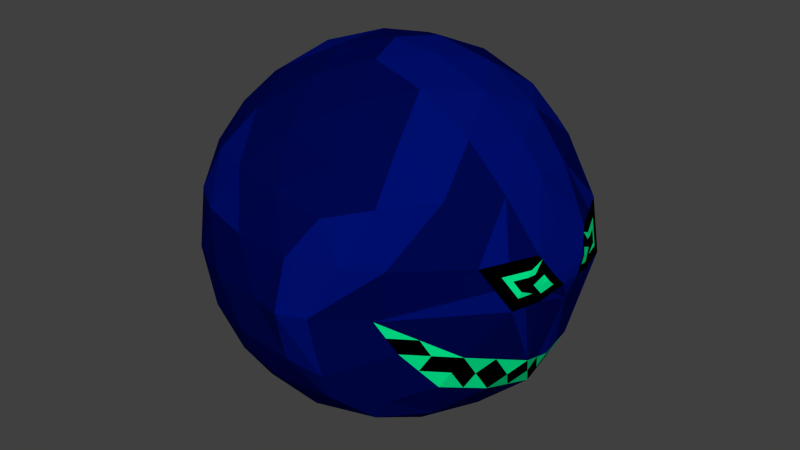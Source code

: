 # Source: F_Enemy_1.blend  (saved by Blender 2.76.0; exported with 4.5.12 LTS)
import bpy
from mathutils import Matrix  # noqa: F401  (used for matrix-valued properties, if any)

bpy.ops.wm.read_factory_settings(use_empty=True)
scene = bpy.context.scene
scene.name = 'Scene'

# ---- collections
col_collection_1 = bpy.data.collections.new('Collection 1'); scene.collection.children.link(col_collection_1)

# ---- materials (node trees are filled in below, after node groups)
mat_fenemymat_1 = bpy.data.materials.new('fEnemyMat_1')
mat_fenemymat_1.alpha_threshold = 0.0
mat_fenemymat_1.use_transparent_shadow = False
mat_fenemymat_1.diffuse_color = (0.0, 0.002125, 0.07421, 1.0)
mat_fenemymat_1.roughness = 0.5
mat_fenemymat_2 = bpy.data.materials.new('fEnemyMat_2')
mat_fenemymat_2.alpha_threshold = 0.0
mat_fenemymat_2.use_transparent_shadow = False
mat_fenemymat_2.diffuse_color = (0.0, 0.8, 0.2613, 1.0)
mat_fenemymat_2.roughness = 0.5
mat_fenemymat_3 = bpy.data.materials.new('fEnemyMat_3')
mat_fenemymat_3.alpha_threshold = 0.0
mat_fenemymat_3.use_transparent_shadow = False
mat_fenemymat_3.diffuse_color = (0.0, 0.0, 0.0, 1.0)
mat_fenemymat_3.roughness = 0.5
mat_fenemymat_4 = bpy.data.materials.new('fEnemyMat_4')
mat_fenemymat_4.alpha_threshold = 0.0
mat_fenemymat_4.use_transparent_shadow = False
mat_fenemymat_4.diffuse_color = (0.0, 0.004725, 0.1574, 1.0)
mat_fenemymat_4.roughness = 0.5

# ---- material node trees

# ---- world
world_world = bpy.data.worlds.new('World'); scene.world = world_world
world_world.color = (0.05088, 0.05088, 0.05088)
world_world.use_sun_shadow = False
world_world.sun_shadow_jitter_overblur = 0.0
world_world.cycles.sampling_method = 'MANUAL'
world_world.cycles.sample_map_resolution = 256

# ---- meshes
me_icosphere = bpy.data.meshes.new('Icosphere')
me_icosphere.from_pydata([(0.0, 0.0, -1.0), (0.6998, -0.526, -0.4221), (-0.2764, -0.8506, -0.4472), (-0.8944, 0.0, -0.4472), (-0.2764, 0.8506, -0.4472), (0.6998, 0.526, -0.4221), (0.2764, -0.8506, 0.4472), (-0.7236, -0.5257, 0.4472), (-0.7236, 0.5257, 0.4472), (0.2764, 0.8506, 0.4472), (0.8567, 0.0, 0.5249), (0.0, 0.0, 1.0), (-0.2328, -0.7166, -0.6575), (-0.1625, -0.5, -0.8507), (-0.07761, -0.2389, -0.9679), (0.2032, -0.1476, -0.9679), (0.4253, -0.309, -0.8507), (0.6095, -0.4429, -0.6575), (0.5189, -0.6817, -0.5023), (0.2629, -0.809, -0.5257), (-0.02964, -0.8642, -0.5023), (0.8127, 0.2952, -0.5023), (0.8506, 0.0, -0.5958), (0.8127, -0.2952, -0.5023), (0.2032, 0.1476, -0.9679), (0.4253, 0.309, -0.8507), (0.6095, 0.4429, -0.6575), (-0.7534, 0.0, -0.6575), (-0.5257, 0.0, -0.8507), (-0.2511, 0.0, -0.9679), (-0.484, -0.7166, -0.5023), (-0.6882, -0.5, -0.5257), (-0.8311, -0.2389, -0.5023), (-0.2328, 0.7166, -0.6575), (-0.1625, 0.5, -0.8507), (-0.07761, 0.2389, -0.9679), (-0.8311, 0.2389, -0.5023), (-0.6882, 0.5, -0.5257), (-0.484, 0.7166, -0.5023), (-0.02964, 0.8642, -0.5023), (0.2629, 0.809, -0.5257), (0.5189, 0.6817, -0.5023), (0.9893, -0.1913, 0.2404), (0.9771, -0.3655, 0.02147), (0.7879, -0.4564, -0.2564), (0.7879, 0.4564, -0.2564), (0.9771, 0.3655, 0.02147), (0.9893, 0.1913, 0.2404), (0.1552, -0.9554, 0.2512), (0.0, -1.0, -1.752e-08), (-0.1552, -0.9554, -0.2512), (0.5845, -0.6829, -0.2086), (0.3142, -0.99, 0.01813), (0.4153, -0.8772, 0.2562), (-0.8607, -0.4429, 0.2512), (-0.9511, -0.309, -1.752e-08), (-0.9566, -0.1476, -0.2511), (-0.436, -0.8642, -0.2512), (-0.5878, -0.809, 1.752e-08), (-0.6872, -0.6817, 0.2512), (-0.6872, 0.6817, 0.2512), (-0.5878, 0.809, -1.752e-08), (-0.436, 0.8642, -0.2512), (-0.9566, 0.1476, -0.2511), (-0.9511, 0.309, 1.752e-08), (-0.8607, 0.4429, 0.2512), (0.4153, 0.8772, 0.2562), (0.3142, 0.99, 0.01813), (0.5845, 0.6829, -0.2086), (-0.1552, 0.9554, -0.2512), (0.0, 1.0, 1.752e-08), (0.1552, 0.9554, 0.2512), (0.8311, -0.2389, 0.5023), (0.6882, -0.5, 0.5257), (0.484, -0.7166, 0.5023), (0.02964, -0.8642, 0.5023), (-0.2629, -0.809, 0.5257), (-0.5319, -0.6817, 0.5023), (-0.8127, -0.2952, 0.5023), (-0.8506, 0.0, 0.5257), (-0.8127, 0.2952, 0.5023), (-0.5319, 0.6817, 0.5023), (-0.2629, 0.809, 0.5257), (0.02964, 0.8642, 0.5023), (0.484, 0.7166, 0.5023), (0.6882, 0.5, 0.5257), (0.8311, 0.2389, 0.5023), (0.07761, -0.2389, 0.9679), (0.1625, -0.5, 0.8507), (0.2328, -0.7166, 0.6575), (0.7534, 0.0, 0.6575), (0.5257, 0.0, 0.8507), (0.2511, 0.0, 0.9679), (-0.2032, -0.1476, 0.9679), (-0.4253, -0.309, 0.8507), (-0.6095, -0.4429, 0.6575), (-0.2032, 0.1476, 0.9679), (-0.4253, 0.309, 0.8507), (-0.6095, 0.4429, 0.6575), (0.07761, 0.2389, 0.9679), (0.1625, 0.5, 0.8507), (0.2328, 0.7166, 0.6575), (0.3618, 0.2629, 0.8944), (0.6382, 0.2629, 0.7236), (0.4472, 0.5257, 0.7236), (-0.1382, 0.4253, 0.8944), (-0.05279, 0.6882, 0.7236), (-0.3618, 0.5878, 0.7236), (-0.4472, 0.0, 0.8944), (-0.6708, 0.1625, 0.7236), (-0.6708, -0.1625, 0.7236), (-0.1382, -0.4253, 0.8944), (-0.3618, -0.5878, 0.7236), (-0.05279, -0.6882, 0.7236), (0.3618, -0.2629, 0.8944), (0.4472, -0.5257, 0.7236), (0.6382, -0.2629, 0.7236), (0.8668, 0.4811, 0.2468), (0.5104, 0.7672, -0.02648), (0.5699, 0.7518, 0.2449), (-0.1382, 0.9511, 0.2764), (-0.309, 0.9511, -4.92e-07), (-0.4472, 0.8506, 0.2764), (-0.9472, 0.1625, 0.2764), (-1.0, -3.608e-07, 6.232e-07), (-0.9472, -0.1625, 0.2764), (-0.4472, -0.8506, 0.2764), (-0.309, -0.9511, -7.872e-07), (-0.1382, -0.9511, 0.2764), (0.5699, -0.7518, 0.2449), (0.5104, -0.7672, -0.02648), (0.8668, -0.4811, 0.2468), (0.1588, 1.034, 0.007031), (0.3506, 0.9441, -0.2979), (0.1362, 0.959, -0.278), (-0.809, 0.5878, -7.845e-14), (-0.6708, 0.6882, -0.2764), (-0.8618, 0.4253, -0.2764), (-0.809, -0.5878, 8.031e-14), (-0.8618, -0.4253, -0.2764), (-0.6708, -0.6882, -0.2764), (0.1588, -1.034, 0.007031), (0.1362, -0.959, -0.278), (0.3506, -0.9441, -0.2979), (1.031, 0.0, -0.04656), (0.9472, -0.1625, -0.3538), (0.9472, 0.1625, -0.3538), (0.3618, 0.5878, -0.7236), (0.1382, 0.4253, -0.8944), (0.05279, 0.6882, -0.7236), (-0.4472, 0.5257, -0.7236), (-0.3618, 0.2629, -0.8944), (-0.6382, 0.2629, -0.7236), (-0.6382, -0.2629, -0.7236), (-0.3618, -0.2629, -0.8944), (-0.4472, -0.5257, -0.7236), (0.6708, 0.1625, -0.7236), (0.6708, -0.1625, -0.7236), (0.4472, -7.38e-07, -0.8944), (0.05279, -0.6882, -0.7236), (0.1382, -0.4253, -0.8944), (0.3618, -0.5878, -0.7236), (0.9566, 0.0, 0.3233), (1.036, -0.1185, 0.1246), (1.036, 0.1185, 0.1246), (0.9841, -0.2858, 0.1251), (0.9841, 0.2858, 0.1251), (1.013, 0.1976, 0.01109), (1.013, -0.1976, 0.01109), (1.051, -0.05762, 0.05514), (1.051, 0.05762, 0.05514), (1.01, -0.158, 0.1884), (1.01, 0.158, 0.1884), (1.014, 0.185, 0.0938), (1.014, -0.185, 0.0938), (1.046, -1.118e-08, 0.1032), (0.9472, 1.49e-08, -0.3961), (1.012, 2.98e-08, 0.1873), (0.7563, -0.4106, -0.4622), (0.7438, -0.4912, -0.3392), (0.6421, 0.6045, -0.3153), (0.7563, 0.4106, -0.4622), (0.8317, 0.1476, -0.5491), (0.8317, -0.1476, -0.5491), (0.7438, 0.4912, -0.3392), (0.6421, -0.6045, -0.3153), (0.6491, 0.6118, -0.1414), (0.6862, 0.5697, -0.2325), (0.5474, 0.7251, -0.1175), (0.5474, -0.7251, -0.1175), (0.6862, -0.5697, -0.2325), (0.6491, -0.6118, -0.1414), (0.8675, 0.3094, -0.3051), (0.8675, -0.3094, -0.3051), (0.9472, 0.08123, -0.3749), (0.8003, -0.3758, -0.3793), (0.88, -0.2288, -0.428), (0.8989, -0.08123, -0.4748), (0.8989, 0.08123, -0.4748), (0.88, 0.2288, -0.428), (0.8003, 0.3758, -0.3793), (0.9472, -0.08123, -0.3749), (0.8989, 7.451e-09, -0.496), (0.9806, -0.3256, 0.07326), (0.9867, 0.2385, 0.1827), (0.922, 0.4233, 0.1341), (0.9281, 0.3362, 0.2436), (0.922, -0.4233, 0.1341), (0.9281, -0.3362, 0.2436), (0.995, 0.2816, 0.01628), (1.023, -0.1383, 0.1565), (1.023, 0.1383, 0.1565), (0.9867, -0.2385, 0.1827), (0.9806, 0.3256, 0.07326), (0.995, -0.2816, 0.01628), (1.044, -0.08807, 0.08988), (1.044, 0.08807, 0.08988), (0.9997, -0.1747, 0.2144), (0.9997, 0.1747, 0.2144), (1.012, 0.1715, 0.1411), (1.013, 0.1913, 0.05245), (1.032, 0.1213, 0.07447), (0.9991, 0.2354, 0.1094), (1.012, -0.1715, 0.1411), (1.013, -0.1913, 0.05245), (0.9991, -0.2354, 0.1094), (1.032, -0.1213, 0.07447), (0.9255, 0.3834, 0.1859), (0.9255, -0.3834, 0.1859), (1.025, -0.1518, 0.1092), (0.9971, 0.2219, 0.1567), (1.025, 0.1518, 0.1092), (1.032, 0.1276, 0.03311), (0.9985, 0.2417, 0.06807), (0.9971, -0.2219, 0.1567), (0.9985, -0.2417, 0.06807), (1.032, -0.1276, 0.03311), (0.9854, -0.2621, 0.1539), (0.9823, 0.3057, 0.09916), (0.9548, 0.3346, 0.1555), (0.9823, -0.3057, 0.09916), (0.9854, 0.2621, 0.1539), (0.9548, -0.3346, 0.1555), (0.953, -0.3545, 0.1296), (0.953, 0.3545, 0.1296), (0.9561, -0.311, 0.1843), (0.9561, 0.311, 0.1843)], [], [(0, 15, 14), (17, 23, 178), (0, 14, 29), (0, 29, 35), (0, 35, 24), (1, 178, 179), (2, 20, 50), (3, 32, 56), (4, 38, 62), (41, 68, 180), (1, 179, 185), (2, 50, 57), (3, 56, 63), (4, 62, 69), (5, 180, 184), (6, 74, 89), (7, 77, 95), (8, 80, 98), (9, 83, 101), (10, 86, 90), (92, 99, 11), (91, 102, 92), (90, 103, 91), (92, 102, 99), (102, 100, 99), (91, 103, 102), (103, 104, 102), (102, 104, 100), (104, 101, 100), (90, 86, 103), (86, 85, 103), (103, 85, 104), (85, 84, 104), (104, 84, 101), (84, 9, 101), (99, 96, 11), (100, 105, 99), (101, 106, 100), (99, 105, 96), (105, 97, 96), (100, 106, 105), (106, 107, 105), (105, 107, 97), (107, 98, 97), (101, 83, 106), (83, 82, 106), (106, 82, 107), (82, 81, 107), (107, 81, 98), (81, 8, 98), (96, 93, 11), (97, 108, 96), (98, 109, 97), (96, 108, 93), (108, 94, 93), (97, 109, 108), (109, 110, 108), (108, 110, 94), (110, 95, 94), (98, 80, 109), (80, 79, 109), (109, 79, 110), (79, 78, 110), (110, 78, 95), (78, 7, 95), (93, 87, 11), (94, 111, 93), (95, 112, 94), (93, 111, 87), (111, 88, 87), (94, 112, 111), (112, 113, 111), (111, 113, 88), (113, 89, 88), (95, 77, 112), (77, 76, 112), (112, 76, 113), (76, 75, 113), (113, 75, 89), (75, 6, 89), (87, 92, 11), (88, 114, 87), (89, 115, 88), (87, 114, 92), (114, 91, 92), (88, 115, 114), (115, 116, 114), (114, 116, 91), (116, 90, 91), (89, 74, 115), (74, 73, 115), (115, 73, 116), (73, 72, 116), (116, 72, 90), (72, 10, 90), (47, 86, 10), (117, 206, 227), (186, 118, 46), (206, 117, 86), (117, 85, 86), (118, 117, 205), (118, 119, 117), (117, 119, 85), (119, 84, 85), (45, 187, 186), (67, 118, 188), (118, 67, 119), (67, 66, 119), (119, 66, 84), (66, 9, 84), (71, 83, 9), (70, 120, 71), (69, 121, 70), (71, 120, 83), (120, 82, 83), (70, 121, 120), (121, 122, 120), (120, 122, 82), (122, 81, 82), (69, 62, 121), (62, 61, 121), (121, 61, 122), (61, 60, 122), (122, 60, 81), (60, 8, 81), (65, 80, 8), (64, 123, 65), (63, 124, 64), (65, 123, 80), (123, 79, 80), (64, 124, 123), (124, 125, 123), (123, 125, 79), (125, 78, 79), (63, 56, 124), (56, 55, 124), (124, 55, 125), (55, 54, 125), (125, 54, 78), (54, 7, 78), (59, 77, 7), (58, 126, 59), (57, 127, 58), (59, 126, 77), (126, 76, 77), (58, 127, 126), (127, 128, 126), (126, 128, 76), (128, 75, 76), (57, 50, 127), (50, 49, 127), (127, 49, 128), (49, 48, 128), (128, 48, 75), (48, 6, 75), (53, 74, 6), (52, 129, 53), (189, 130, 52), (53, 129, 74), (129, 73, 74), (52, 130, 129), (130, 131, 129), (129, 131, 73), (131, 72, 73), (51, 190, 189), (43, 130, 191), (130, 43, 207), (165, 237, 242), (208, 42, 72), (42, 10, 72), (66, 71, 9), (67, 132, 66), (68, 133, 67), (66, 132, 71), (132, 70, 71), (67, 133, 132), (133, 134, 132), (132, 134, 70), (134, 69, 70), (68, 41, 133), (41, 40, 133), (133, 40, 134), (40, 39, 134), (134, 39, 69), (39, 4, 69), (60, 65, 8), (61, 135, 60), (62, 136, 61), (60, 135, 65), (135, 64, 65), (61, 136, 135), (136, 137, 135), (135, 137, 64), (137, 63, 64), (62, 38, 136), (38, 37, 136), (136, 37, 137), (37, 36, 137), (137, 36, 63), (36, 3, 63), (54, 59, 7), (55, 138, 54), (56, 139, 55), (54, 138, 59), (138, 58, 59), (55, 139, 138), (139, 140, 138), (138, 140, 58), (140, 57, 58), (56, 32, 139), (32, 31, 139), (139, 31, 140), (31, 30, 140), (140, 30, 57), (30, 2, 57), (48, 53, 6), (49, 141, 48), (50, 142, 49), (48, 141, 53), (141, 52, 53), (49, 142, 141), (142, 143, 141), (141, 143, 52), (143, 51, 52), (50, 20, 142), (20, 19, 142), (142, 19, 143), (19, 18, 143), (143, 18, 51), (18, 1, 185), (162, 47, 10), (174, 226, 229), (193, 145, 43), (210, 163, 162), (241, 204, 230), (145, 144, 168), (194, 146, 144), (146, 46, 209), (192, 45, 46), (44, 195, 193), (23, 183, 196), (22, 198, 202), (22, 182, 198), (146, 199, 192), (21, 181, 200), (26, 41, 5), (25, 147, 26), (24, 148, 25), (26, 147, 41), (147, 40, 41), (25, 148, 147), (148, 149, 147), (147, 149, 40), (149, 39, 40), (24, 35, 148), (35, 34, 148), (148, 34, 149), (34, 33, 149), (149, 33, 39), (33, 4, 39), (33, 38, 4), (34, 150, 33), (35, 151, 34), (33, 150, 38), (150, 37, 38), (34, 151, 150), (151, 152, 150), (150, 152, 37), (152, 36, 37), (35, 29, 151), (29, 28, 151), (151, 28, 152), (28, 27, 152), (152, 27, 36), (27, 3, 36), (27, 32, 3), (28, 153, 27), (29, 154, 28), (27, 153, 32), (153, 31, 32), (28, 154, 153), (154, 155, 153), (153, 155, 31), (155, 30, 31), (29, 14, 154), (14, 13, 154), (154, 13, 155), (13, 12, 155), (155, 12, 30), (12, 2, 30), (26, 5, 181), (156, 21, 182), (157, 22, 183), (21, 156, 26), (156, 25, 26), (22, 157, 156), (157, 158, 156), (156, 158, 25), (158, 24, 25), (23, 17, 157), (17, 16, 157), (157, 16, 158), (16, 15, 158), (158, 15, 24), (15, 0, 24), (12, 20, 2), (13, 159, 12), (14, 160, 13), (12, 159, 20), (159, 19, 20), (13, 160, 159), (160, 161, 159), (159, 161, 19), (161, 18, 19), (14, 15, 160), (15, 16, 160), (160, 16, 161), (16, 17, 161), (161, 17, 18), (17, 1, 18), (162, 164, 211), (162, 163, 177), (169, 144, 170), (169, 170, 175), (173, 219, 231), (167, 220, 232), (167, 209, 233), (165, 225, 234), (168, 224, 235), (144, 169, 236), (46, 205, 213), (43, 203, 207), (42, 162, 10), (171, 223, 210), (217, 171, 162), (173, 222, 219), (145, 168, 214), (144, 146, 167), (162, 172, 218), (215, 169, 175), (170, 221, 216), (144, 167, 232), (173, 220, 222), (42, 212, 217), (43, 214, 203), (174, 224, 226), (177, 163, 175), (216, 164, 175), (201, 176, 144), (145, 197, 201), (164, 162, 177), (164, 177, 175), (201, 202, 176), (201, 197, 202), (197, 22, 202), (200, 184, 45), (200, 181, 184), (181, 5, 184), (192, 200, 45), (192, 199, 200), (199, 21, 200), (198, 199, 146), (198, 182, 199), (182, 21, 199), (202, 194, 176), (202, 198, 194), (198, 146, 194), (196, 197, 145), (196, 183, 197), (183, 22, 197), (193, 196, 145), (193, 195, 196), (195, 23, 196), (189, 191, 130), (189, 190, 191), (190, 44, 191), (186, 188, 118), (186, 187, 188), (187, 68, 188), (184, 187, 45), (184, 180, 187), (180, 68, 187), (185, 190, 51), (185, 179, 190), (179, 44, 190), (179, 195, 44), (179, 178, 195), (178, 23, 195), (1, 17, 178), (5, 41, 180), (45, 186, 46), (68, 67, 188), (51, 189, 52), (44, 43, 191), (51, 18, 185), (44, 193, 43), (176, 194, 144), (146, 192, 46), (21, 26, 181), (22, 156, 182), (23, 157, 183), (145, 201, 144), (226, 236, 169), (226, 224, 236), (224, 168, 236), (235, 165, 240), (203, 214, 235), (214, 168, 235), (217, 234, 171), (217, 212, 234), (237, 165, 234), (222, 233, 166), (222, 220, 233), (220, 167, 233), (216, 231, 164), (216, 221, 231), (221, 173, 231), (219, 230, 172), (219, 222, 230), (222, 166, 230), (210, 229, 163), (210, 223, 229), (223, 174, 229), (207, 228, 131), (207, 203, 243), (203, 240, 243), (213, 244, 238), (205, 227, 244), (205, 117, 227), (235, 225, 165), (235, 224, 225), (224, 174, 225), (234, 223, 171), (234, 225, 223), (225, 174, 223), (233, 213, 238), (233, 209, 213), (209, 46, 213), (232, 221, 170), (232, 220, 221), (220, 173, 221), (231, 211, 164), (231, 219, 211), (219, 172, 211), (230, 218, 172), (230, 204, 218), (204, 47, 218), (229, 215, 163), (229, 226, 215), (226, 169, 215), (228, 208, 131), (245, 212, 208), (212, 42, 208), (227, 246, 239), (206, 204, 246), (206, 47, 204), (239, 241, 166), (239, 246, 241), (246, 204, 241), (238, 239, 166), (238, 244, 239), (244, 227, 239), (243, 242, 228), (243, 240, 242), (240, 165, 242), (242, 245, 228), (242, 237, 245), (237, 212, 245), (47, 206, 86), (46, 118, 205), (131, 130, 207), (131, 208, 72), (171, 210, 162), (166, 241, 230), (167, 146, 209), (172, 162, 211), (168, 144, 236), (42, 217, 162), (43, 145, 214), (47, 162, 218), (163, 215, 175), (170, 144, 232), (170, 216, 175), (203, 235, 240), (212, 237, 234), (228, 207, 243), (213, 205, 244), (166, 233, 238), (228, 245, 208), (227, 206, 246)])
me_icosphere.polygons.foreach_set('material_index', [0, 0, 0, 0, 0, 1, 0, 3, 3, 0, 1, 0, 3, 0, 1, 0, 0, 0, 0, 3, 3, 3, 3, 3, 0, 3, 3, 0, 0, 3, 0, 3, 3, 0, 0, 0, 0, 0, 0, 0, 0, 0, 0, 0, 0, 0, 0, 3, 0, 0, 0, 3, 0, 3, 3, 3, 3, 3, 0, 0, 0, 0, 0, 0, 0, 0, 0, 0, 0, 0, 0, 0, 0, 0, 0, 3, 0, 0, 0, 0, 3, 0, 0, 3, 3, 0, 3, 3, 3, 0, 3, 3, 0, 3, 3, 3, 2, 0, 3, 0, 0, 0, 0, 3, 1, 0, 0, 3, 3, 3, 0, 0, 0, 0, 0, 0, 0, 3, 3, 0, 0, 0, 0, 3, 0, 0, 0, 3, 0, 0, 3, 3, 3, 0, 3, 3, 3, 0, 0, 0, 0, 0, 0, 3, 3, 0, 0, 3, 0, 0, 0, 0, 0, 0, 0, 3, 3, 0, 3, 3, 0, 0, 0, 0, 2, 0, 3, 2, 0, 3, 3, 3, 0, 3, 0, 3, 3, 0, 0, 0, 3, 3, 0, 0, 0, 0, 0, 3, 0, 0, 0, 0, 0, 3, 3, 0, 0, 0, 3, 3, 0, 0, 3, 0, 0, 0, 0, 0, 3, 3, 0, 0, 0, 3, 3, 3, 0, 0, 3, 3, 0, 3, 3, 0, 0, 0, 3, 3, 0, 0, 3, 1, 0, 3, 1, 0, 0, 3, 0, 1, 1, 2, 1, 1, 1, 0, 3, 0, 3, 3, 0, 0, 0, 0, 0, 0, 0, 0, 0, 0, 3, 3, 0, 0, 0, 3, 0, 0, 0, 3, 3, 3, 0, 0, 3, 3, 0, 3, 0, 0, 3, 0, 0, 0, 3, 0, 3, 3, 0, 3, 0, 0, 0, 0, 3, 3, 3, 3, 3, 0, 3, 3, 3, 0, 0, 0, 0, 0, 0, 0, 0, 0, 0, 3, 0, 0, 0, 3, 3, 0, 3, 3, 3, 3, 1, 2, 2, 2, 2, 0, 2, 2, 3, 2, 3, 1, 0, 0, 3, 3, 2, 3, 1, 2, 2, 1, 3, 3, 3, 1, 3, 3, 1, 2, 2, 2, 2, 1, 1, 2, 2, 2, 2, 1, 1, 2, 1, 2, 2, 1, 1, 2, 2, 1, 2, 1, 1, 2, 2, 2, 2, 1, 1, 2, 2, 2, 2, 1, 0, 0, 0, 0, 0, 0, 0, 0, 3, 0, 0, 0, 0, 0, 2, 2, 2, 2, 2, 2, 2, 1, 2, 2, 2, 2, 2, 2, 1, 2, 2, 2, 2, 2, 1, 2, 2, 1, 1, 2, 2, 2, 2, 1, 2, 2, 1, 1, 2, 2, 2, 2, 1, 2, 2, 2, 2, 1, 2, 2, 2, 2, 2, 2, 2, 1, 2, 2, 2, 1, 1, 2, 1, 1, 1, 1, 2, 1, 1, 1, 0, 3, 0, 3, 3, 2, 0, 3, 3, 3, 3, 3, 3, 0, 3, 1, 1, 2, 2, 2, 2, 2])
me_icosphere.materials.append(mat_fenemymat_1)
me_icosphere.materials.append(mat_fenemymat_2)
me_icosphere.materials.append(mat_fenemymat_3)
me_icosphere.materials.append(mat_fenemymat_4)
me_icosphere.use_remesh_preserve_volume = False
me_icosphere.use_remesh_preserve_attributes = False
me_icosphere.use_mirror_vertex_groups = False
me_icosphere.update()

# ---- objects
ob_icosphere = bpy.data.objects.new('Icosphere', me_icosphere)

# ---- transforms, parenting, visibility, modifiers, constraints
ob_icosphere.location = (0.0, 0.0, 0.0)
ob_icosphere.lineart.crease_threshold = 0.0

# ---- collection membership
col_collection_1.objects.link(ob_icosphere)

# ---- scene / render settings (as saved in the file)
scene.frame_start = 1; scene.frame_end = 250; scene.frame_set(1)
scene.render.engine = 'BLENDER_EEVEE_NEXT'
scene.render.resolution_percentage = 50
scene.render.dither_intensity = 0.0
scene.cycles.use_denoising = False
scene.cycles.samples = 10
scene.cycles.sampling_pattern = 'TABULATED_SOBOL'
scene.cycles.light_sampling_threshold = 0.0
scene.cycles.use_adaptive_sampling = False
scene.cycles.use_light_tree = False
scene.cycles.blur_glossy = 0.0
scene.cycles.pixel_filter_type = 'GAUSSIAN'
scene.cycles.sample_clamp_indirect = 0.0
scene.view_settings.view_transform = 'Standard'
bpy.context.view_layer.update()

# ---- added for rendering (the .blend has no active camera and no usable light): camera, sun
cam_auto = bpy.data.cameras.new('AutoCamera')
cam_auto.lens = 50.0
cam_auto.sensor_width = 36.0
cam_auto.clip_end = 1000.0
ob_auto_camera = bpy.data.objects.new('AutoCamera', cam_auto)
scene.collection.objects.link(ob_auto_camera)
ob_auto_camera.location = (3.29368, -3.92201, 2.61467)
ob_auto_camera.rotation_euler = (1.09748, -7.21219e-08, 0.694738)
scene.camera = ob_auto_camera
light_auto_sun = bpy.data.lights.new('AutoSun', 'SUN')
light_auto_sun.energy = 3.0
light_auto_sun.angle = 0.0523599
ob_auto_sun = bpy.data.objects.new('AutoSun', light_auto_sun)
scene.collection.objects.link(ob_auto_sun)
ob_auto_sun.rotation_euler = (0.872665, 0.174533, 0.523599)
bpy.context.view_layer.update()
